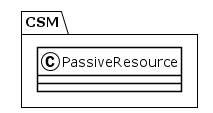

The diagram above was rendered by PlantUML. Its source (embedded in the PNG):
@startuml
!theme plain
package CSM {
class PassiveResource {
}
}
@enduml